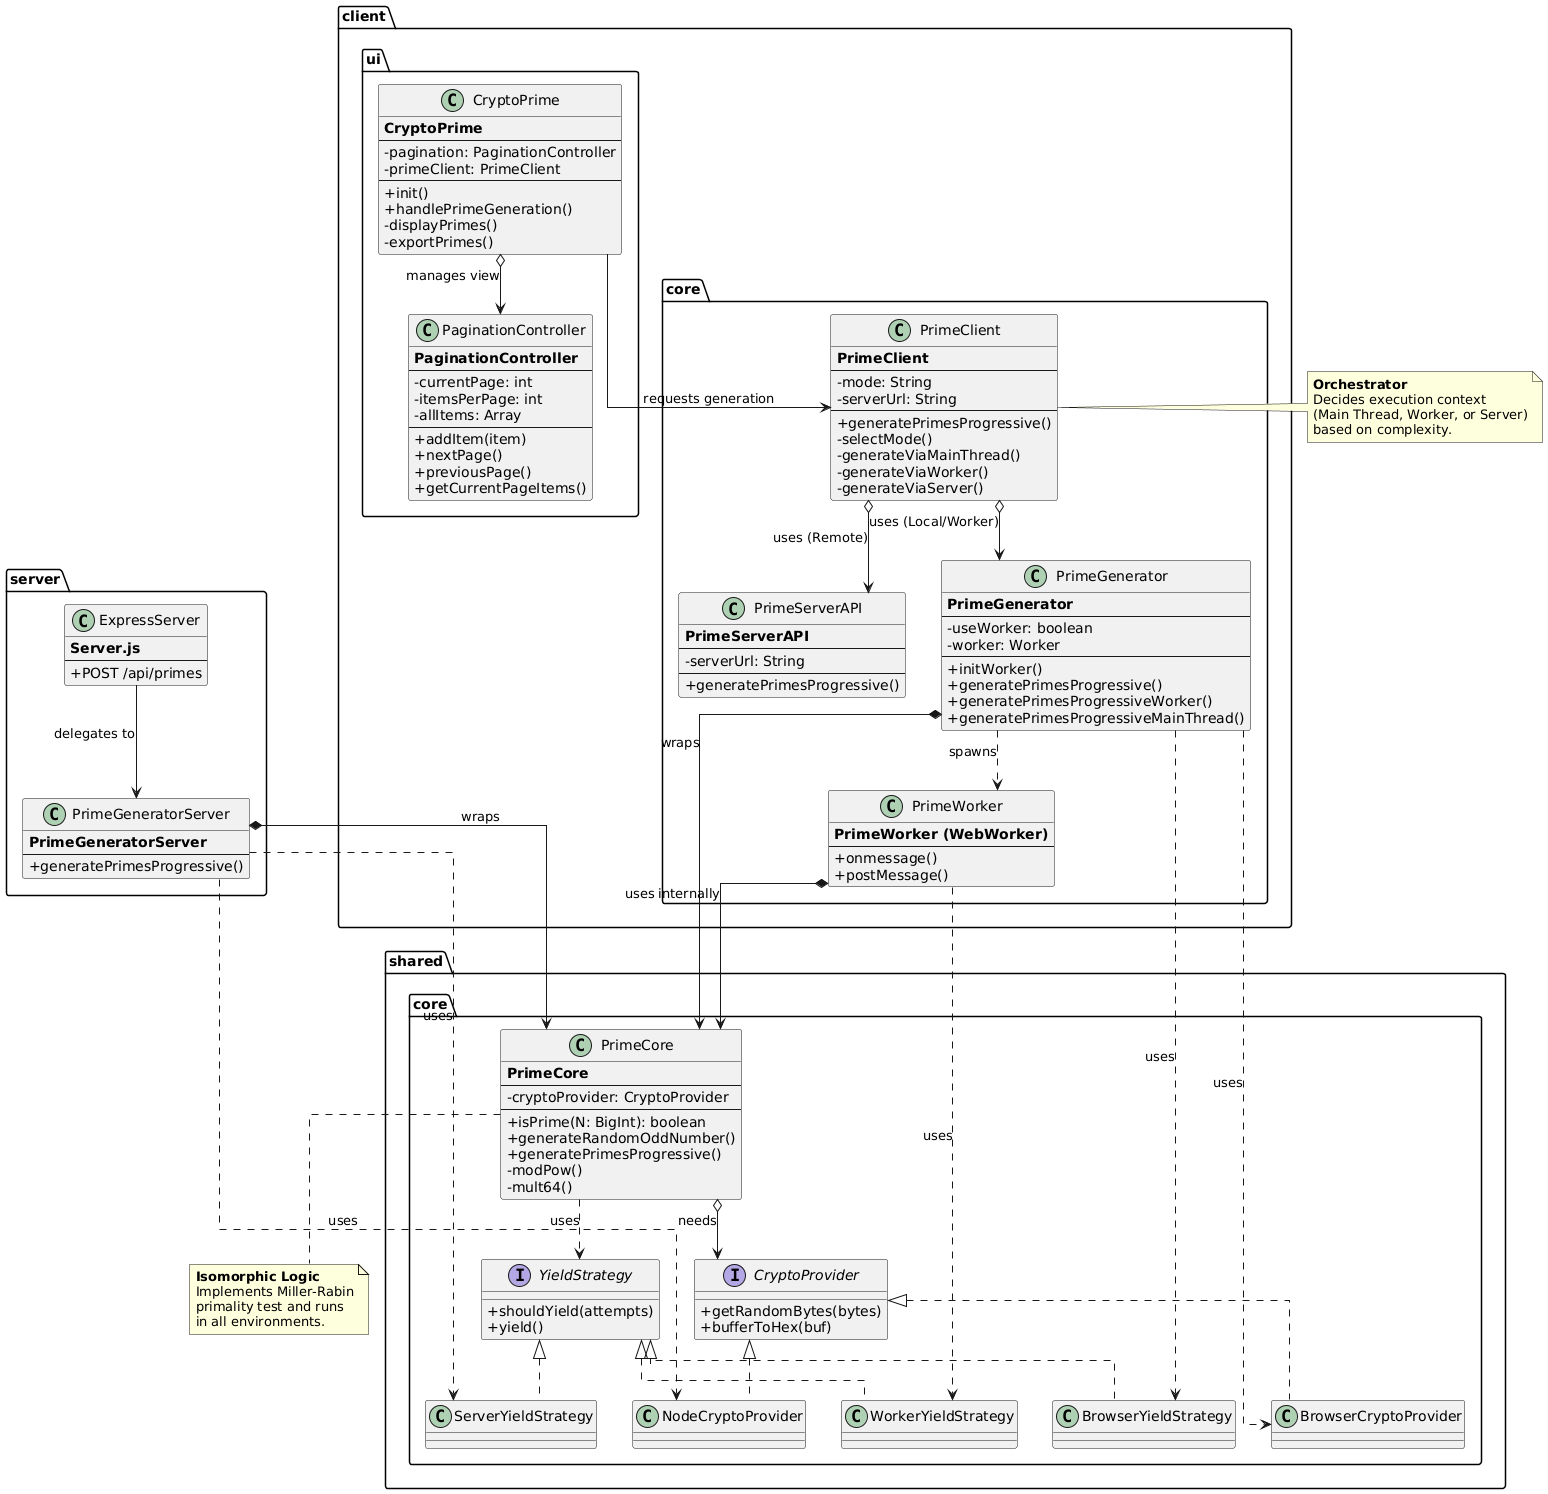

The diagram above was rendered by PlantUML. Its source (embedded in the PNG):
@startuml
' --- Style Configuration ---
skinparam linetype ortho
skinparam layout compact
skinparam classAttributeIconSize 0
skinparam nodeMargin 20
skinparam shadow false

' --- Package: Client Presentation Layer (UI) ---
package "client.ui" {
    class CryptoPrime {
        <b>CryptoPrime</b>
        --
        - pagination: PaginationController
        - primeClient: PrimeClient
        --
        + init()
        + handlePrimeGeneration()
        - displayPrimes()
        - exportPrimes()
    }

    class PaginationController {
        <b>PaginationController</b>
        --
        - currentPage: int
        - itemsPerPage: int
        - allItems: Array
        --
        + addItem(item)
        + nextPage()
        + previousPage()
        + getCurrentPageItems()
    }
}

' --- Package: Client Core Logic ---
package "client.core" {
    class PrimeClient {
        <b>PrimeClient</b>
        --
        - mode: String
        - serverUrl: String
        --
        + generatePrimesProgressive()
        - selectMode()
        - generateViaMainThread()
        - generateViaWorker()
        - generateViaServer()
    }

    class PrimeGenerator {
        <b>PrimeGenerator</b>
        --
        - useWorker: boolean
        - worker: Worker
        --
        + initWorker()
        + generatePrimesProgressive()
        + generatePrimesProgressiveWorker()
        + generatePrimesProgressiveMainThread()
    }

    class PrimeServerAPI {
        <b>PrimeServerAPI</b>
        --
        - serverUrl: String
        --
        + generatePrimesProgressive()
    }
    
    class PrimeWorker {
        <b>PrimeWorker (WebWorker)</b>
        --
        + onmessage()
        + postMessage()
    }
}

' --- Package: Server Side ---
package "server" {
    class PrimeGeneratorServer {
        <b>PrimeGeneratorServer</b>
        --
        + generatePrimesProgressive()
    }
    
    class ExpressServer {
        <b>Server.js</b>
        --
        + POST /api/primes
    }
}

' --- Package: Shared Domain Logic (Isomorphic) ---
package "shared.core" {
    class PrimeCore {
        <b>PrimeCore</b>
        --
        - cryptoProvider: CryptoProvider
        --
        + isPrime(N: BigInt): boolean
        + generateRandomOddNumber()
        + generatePrimesProgressive()
        - modPow()
        - mult64()
    }

    interface CryptoProvider {
        + getRandomBytes(bytes)
        + bufferToHex(buf)
    }

    class BrowserCryptoProvider implements CryptoProvider {}
    class NodeCryptoProvider implements CryptoProvider {}

    interface YieldStrategy {
        + shouldYield(attempts)
        + yield()
    }

    class BrowserYieldStrategy implements YieldStrategy {}
    class ServerYieldStrategy implements YieldStrategy {}
    class WorkerYieldStrategy implements YieldStrategy {}
}

' --- Relationships ---

' UI to Core connections
CryptoPrime o--> PaginationController : "manages view"
CryptoPrime --> PrimeClient : "requests generation"

' Client Orchestration
PrimeClient o--> PrimeGenerator : "uses (Local/Worker)"
PrimeClient o--> PrimeServerAPI : "uses (Remote)"

' Client components dependencies
PrimeGenerator *--> PrimeCore : "wraps"
PrimeGenerator ..> BrowserYieldStrategy : "uses"
PrimeGenerator ..> BrowserCryptoProvider : "uses"
PrimeGenerator ..> PrimeWorker : "spawns"

' Worker internal structure
PrimeWorker *--> PrimeCore : "uses internally"
PrimeWorker ..> WorkerYieldStrategy : "uses"

' Server components dependencies
ExpressServer --> PrimeGeneratorServer : "delegates to"
PrimeGeneratorServer *--> PrimeCore : "wraps"
PrimeGeneratorServer ..> ServerYieldStrategy : "uses"
PrimeGeneratorServer ..> NodeCryptoProvider : "uses"

' Shared Core dependencies
PrimeCore o--> CryptoProvider : "needs"
PrimeCore ..> YieldStrategy : "uses"

' --- Notes ---
note right of PrimeClient
  <b>Orchestrator</b>
  Decides execution context
  (Main Thread, Worker, or Server)
  based on complexity.
end note

note bottom of PrimeCore
  <b>Isomorphic Logic</b>
  Implements Miller-Rabin
  primality test and runs
  in all environments.
end note
@enduml